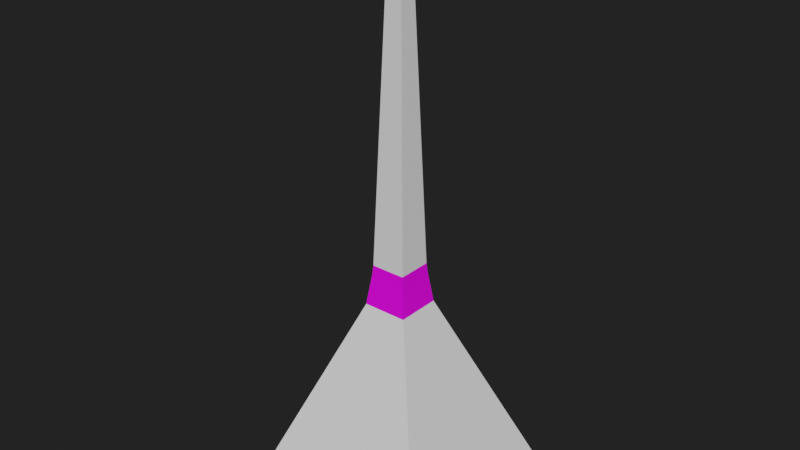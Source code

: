 # Source: EiffelTower_2.blend  (saved by Blender 2.90.8; exported with 4.5.12 LTS)
import bpy
from mathutils import Matrix  # noqa: F401  (used for matrix-valued properties, if any)

bpy.ops.wm.read_factory_settings(use_empty=True)
scene = bpy.context.scene
scene.name = 'Scene'

# ---- collections
col_collection = bpy.data.collections.new('Collection'); scene.collection.children.link(col_collection)

# ---- images (referenced by path relative to the original .blend; pixels are not part of the script)
import os
ASSET_DIR = os.environ.get("B2B_ASSET_DIR", "")  # directory of the original .blend (textures are referenced by path, not embedded)
HERE = os.path.dirname(os.path.abspath(__file__))  # packed textures are extracted next to this script under _unpacked/

def load_image(name, relpath, width, height, colorspace="sRGB"):
    """Load a texture the original file referenced (path relative to the .blend, or extracted next to this script)."""
    p = next((c for c in (os.path.join(HERE, relpath), os.path.join(ASSET_DIR, relpath)) if relpath and os.path.exists(c)), "")
    if p:
        img = bpy.data.images.load(p, check_existing=True)
        img.name = name
    else:  # same state as the original file: an image datablock whose file is absent (Cycles renders it pink)
        img = bpy.data.images.new(name, width, height)
        img.source = "FILE"
        img.filepath = "//" + (relpath or name)
    img.colorspace_settings.name = colorspace
    return img
img_eiffel_tower_png = load_image('Eiffel Tower.png', 'Eiffel Tower.png', 1024, 1024, 'sRGB')

# ---- materials (node trees are filled in below, after node groups)
mat_eiffel = bpy.data.materials.new('Eiffel')
mat_stage = bpy.data.materials.new('Stage')

# ---- material node trees
mat_eiffel.use_nodes = True; mat_eiffel.node_tree.nodes.clear()
_N = mat_eiffel.node_tree.nodes; _L = mat_eiffel.node_tree.links
n0 = _N.new('ShaderNodeBsdfPrincipled'); n0.name = 'Principled BSDF'; n0.location = (10, 300)
n0.distribution = 'GGX'
n0.subsurface_method = 'BURLEY'
n0.inputs[3].default_value = 1.45
n0.inputs[27].default_value = (0.0, 0.0, 0.0, 1.0)
n0.inputs[28].default_value = 1.0
n1 = _N.new('ShaderNodeOutputMaterial'); n1.name = 'Material Output'; n1.location = (300, 300)
n2 = _N.new('ShaderNodeTexImage'); n2.name = 'Image Texture'; n2.location = (-407, 203)
n2.image = img_eiffel_tower_png
_L.new(n0.outputs[0], n1.inputs[0])
_L.new(n2.outputs[0], n0.inputs[0])
_L.new(n2.outputs[1], n0.inputs[4])
n1.is_active_output = True
mat_stage.use_nodes = True; mat_stage.node_tree.nodes.clear()
_N = mat_stage.node_tree.nodes; _L = mat_stage.node_tree.links
n0 = _N.new('ShaderNodeBsdfPrincipled'); n0.name = 'Principled BSDF'; n0.location = (10, 300)
n0.distribution = 'GGX'
n0.subsurface_method = 'BURLEY'
n0.inputs[3].default_value = 1.45
n0.inputs[27].default_value = (0.0, 0.0, 0.0, 1.0)
n0.inputs[28].default_value = 1.0
n1 = _N.new('ShaderNodeOutputMaterial'); n1.name = 'Material Output'; n1.location = (300, 300)
_L.new(n0.outputs[0], n1.inputs[0])
n1.is_active_output = True

# ---- world
world_world = bpy.data.worlds.new('World'); scene.world = world_world
world_world.use_nodes = True; world_world.node_tree.nodes.clear()
_N = world_world.node_tree.nodes; _L = world_world.node_tree.links
n0 = _N.new('ShaderNodeOutputWorld'); n0.name = 'World Output'; n0.location = (300, 300)
n1 = _N.new('ShaderNodeBackground'); n1.name = 'Background'; n1.location = (10, 300)
n1.inputs[0].default_value = (0.01599, 0.01599, 0.01599, 1.0)
_L.new(n1.outputs[0], n0.inputs[0])
n0.is_active_output = True
world_world.color = (0.05088, 0.05088, 0.05088)
world_world.use_sun_shadow = False
world_world.sun_shadow_jitter_overblur = 0.0

# ---- meshes
me_plane_002 = bpy.data.meshes.new('Plane.002')
me_plane_002.from_pydata([(53.24, 49.42, 10.03), (-54.39, 49.42, 10.03), (62.45, 60.1, -1.327), (-62.45, 60.1, -1.327), (53.24, 47.34, 8.982), (-54.39, 47.34, 8.982), (-62.45, -62.45, 0.0), (-54.39, -48.38, 10.03), (62.45, -60.1, -1.327), (-62.45, -60.1, -1.327), (53.24, -46.3, 8.982), (-54.39, -46.3, 8.982), (-62.45, 62.45, 0.0), (-49.47, -53.3, 10.03), (-49.47, 54.34, 10.03), (-60.1, -62.45, -1.327), (-60.1, 62.45, -1.327), (-47.4, -53.3, 8.982), (-47.4, 54.34, 8.982), (62.45, -62.45, 0.0), (62.45, 62.45, 0.0), (48.32, -53.3, 10.03), (48.32, 54.34, 10.03), (60.1, -62.45, -1.327), (60.1, 62.45, -1.327), (46.25, -53.3, 8.982), (46.25, 54.34, 8.982), (-0.2259, 0.0293, 357.5), (-0.0293, 0.0293, 357.5), (0.2259, 0.0293, 357.5), (0.0293, 0.0293, 357.5), (-0.2259, 0.2259, 357.5), (-0.0293, 0.2259, 357.5), (0.2259, 0.2259, 357.5), (0.02931, 0.2259, 357.5), (-0.3535, 0.3535, 325.1), (-2.05, 0.3535, 325.1), (0.3535, 0.3535, 325.1), (2.05, 0.3535, 325.1), (-0.2259, -0.0293, 357.5), (-0.0293, -0.0293, 357.5), (0.2259, -0.0293, 357.5), (0.0293, -0.0293, 357.5), (-0.3535, -0.3535, 325.1), (-2.05, -0.3535, 325.1), (0.3535, -0.3535, 325.1), (2.05, -0.3535, 325.1), (-0.2259, -0.2259, 357.5), (-0.0293, -0.2259, 357.5), (0.2259, -0.2259, 357.5), (0.02931, -0.2259, 357.5), (-0.3535, 2.05, 325.1), (-2.037, 2.037, 323.9), (0.3535, 2.05, 325.1), (2.037, 2.037, 323.9), (-2.169, 2.037, 323.9), (2.169, 2.037, 323.9), (-0.3535, -2.05, 325.1), (-2.037, -2.037, 323.9), (0.3535, -2.05, 325.1), (2.037, -2.037, 323.9), (-2.169, -2.037, 323.9), (2.169, -2.037, 323.9), (-5.771, 5.771, 320.3), (5.771, 5.771, 320.3), (2.384, 5.771, 320.3), (-2.384, 5.771, 320.3), (-5.771, -5.771, 320.3), (5.771, -5.771, 320.3), (2.384, -5.771, 320.3), (-2.384, -5.771, 320.3), (-2.037, 2.169, 323.9), (2.037, 2.169, 323.9), (-2.037, -2.169, 323.9), (2.037, -2.169, 323.9), (3.789, 5.71, 319.3), (-5.771, -2.384, 320.3), (5.771, -2.384, 320.3), (3.789, -3.789, 319.3), (-3.789, -3.789, 319.3), (-5.71, -3.789, 319.3), (5.71, -3.789, 319.3), (-3.789, 5.71, 319.3), (-5.656, 5.656, 318.4), (5.656, 5.656, 318.4), (3.431, 5.656, 318.4), (3.472, 5.674, 318.7), (-3.431, 5.656, 318.4), (-3.472, 5.674, 318.7), (-5.771, 2.384, 320.3), (5.771, 2.384, 320.3), (3.789, 3.789, 319.3), (-3.789, 3.789, 319.3), (-5.71, 3.789, 319.3), (5.71, 3.789, 319.3), (-3.789, -5.71, 319.3), (-5.656, -5.656, 318.4), (5.656, -5.656, 318.4), (3.431, -5.656, 318.4), (3.472, -5.674, 318.7), (-3.431, -5.656, 318.4), (-3.472, -5.674, 318.7), (-3.167, 3.167, 310.9), (5.433, 3.167, 310.9), (3.167, 3.167, 310.9), (-5.433, 3.167, 310.9), (-0.5412, 0.5412, 310.3), (0.5412, 0.5412, 310.3), (5.3, 0.5412, 310.3), (5.033, 0.6042, 309.0), (-5.3, 0.5412, 310.3), (-5.033, 0.6042, 309.0), (2.652, 0.6224, 308.6), (-2.652, 0.6224, 308.6), (-0.5412, -0.5412, 310.3), (0.5412, -0.5412, 310.3), (5.3, -0.5412, 310.3), (5.033, -0.6041, 309.0), (-5.3, -0.5412, 310.3), (-5.033, -0.6041, 309.0), (2.652, -0.6224, 308.6), (-2.652, -0.6224, 308.6), (-2.372, 2.372, 272.4), (2.372, 2.372, 272.4), (5.069, 2.366, 272.5), (-5.069, 2.366, 272.5), (5.073, 2.372, 272.4), (-5.073, 2.372, 272.4), (-3.167, -5.433, 310.9), (-0.6041, -5.033, 309.0), (-0.5412, -5.3, 310.3), (0.6042, -5.033, 309.0), (0.5412, -5.3, 310.3), (5.033, -5.033, 309.0), (3.167, -5.433, 310.9), (-5.033, -5.033, 309.0), (-5.674, 3.472, 318.7), (-5.656, 3.431, 318.4), (5.674, 3.472, 318.7), (5.656, 3.431, 318.4), (3.472, 3.472, 318.7), (-3.473, 3.472, 318.7), (-5.674, -3.472, 318.7), (-5.656, -3.431, 318.4), (5.674, -3.472, 318.7), (5.656, -3.431, 318.4), (3.472, -3.472, 318.7), (-3.473, -3.472, 318.7), (-3.167, -3.167, 310.9), (5.433, -3.167, 310.9), (3.167, -3.167, 310.9), (-5.433, -3.167, 310.9), (-3.167, 5.433, 310.9), (-0.6041, 5.033, 309.0), (-0.5412, 5.3, 310.3), (0.6042, 5.033, 309.0), (0.5412, 5.3, 310.3), (5.033, 5.033, 309.0), (3.167, 5.433, 310.9), (-5.033, 5.033, 309.0), (-2.372, -2.372, 272.4), (2.372, -2.372, 272.4), (5.069, -2.366, 272.5), (-5.069, -2.366, 272.5), (5.073, -2.372, 272.4), (-5.073, -2.372, 272.4), (3.789, -5.71, 319.3), (-0.6224, 2.652, 308.6), (0.6224, 2.652, 308.6), (2.652, 2.652, 308.6), (-2.652, 2.652, 308.6), (-2.366, -5.069, 272.5), (2.366, -5.069, 272.5), (5.069, -5.069, 272.5), (-5.069, -5.069, 272.5), (-0.6224, -2.652, 308.6), (0.6224, -2.652, 308.6), (2.652, -2.652, 308.6), (-2.652, -2.652, 308.6), (-2.366, 5.069, 272.5), (2.366, 5.069, 272.5), (5.069, 5.069, 272.5), (-5.069, 5.069, 272.5), (-2.372, 5.073, 272.4), (2.372, 5.073, 272.4), (6.409, 6.409, 230.2), (-6.409, 6.409, 230.2), (-3.708, 6.409, 230.2), (3.708, 6.409, 230.2), (6.409, 3.708, 230.2), (-6.409, 3.708, 230.2), (-3.711, 3.711, 230.1), (-6.414, 3.711, 230.1), (3.711, 3.711, 230.1), (6.414, 3.711, 230.1), (-2.372, -5.073, 272.4), (2.372, -5.073, 272.4), (6.409, -6.409, 230.2), (-6.409, -6.409, 230.2), (-3.708, -6.409, 230.2), (3.708, -6.409, 230.2), (-3.711, 6.414, 230.1), (3.711, 6.414, 230.1), (6.409, -3.708, 230.2), (-6.409, -3.708, 230.2), (-3.711, -3.711, 230.1), (-6.414, -3.711, 230.1), (3.711, -3.711, 230.1), (6.414, -3.711, 230.1), (-8.266, 8.266, 187.9), (8.266, 8.266, 187.9), (-5.564, 8.266, 187.9), (5.564, 8.266, 187.9), (-3.711, -6.414, 230.1), (3.711, -6.414, 230.1), (-8.266, -8.266, 187.9), (8.266, -8.266, 187.9), (-5.564, -8.266, 187.9), (5.564, -8.266, 187.9), (-8.266, 5.564, 187.9), (8.266, 5.564, 187.9), (-5.572, 5.572, 187.7), (5.572, 5.572, 187.7), (8.281, 5.572, 187.7), (-8.281, 5.572, 187.7), (-5.572, -8.281, 187.7), (5.572, -8.281, 187.7), (-8.266, -5.564, 187.9), (8.266, -5.564, 187.9), (-5.572, -5.572, 187.7), (5.572, -5.572, 187.7), (8.281, -5.572, 187.7), (-8.281, -5.572, 187.7), (11.93, -11.93, 145.6), (-11.93, -11.93, 145.6), (-9.218, -11.93, 145.6), (9.217, -11.93, 145.6), (11.93, 11.93, 145.6), (-11.93, 11.93, 145.6), (-9.218, 11.93, 145.6), (9.217, 11.93, 145.6), (-5.572, 8.281, 187.7), (5.572, 8.281, 187.7), (11.93, 9.217, 145.6), (-11.93, 9.217, 145.6), (-9.243, 9.243, 145.3), (-11.97, 9.243, 145.3), (9.243, 9.243, 145.3), (11.97, 9.243, 145.3), (-9.243, 11.97, 145.3), (9.243, 11.97, 145.3), (-16.32, 16.32, 113.5), (-13.6, 16.32, 113.5), (16.32, 16.32, 113.5), (13.6, 16.32, 113.5), (11.93, -9.217, 145.6), (-11.93, -9.217, 145.6), (-9.243, -9.243, 145.3), (-11.97, -9.243, 145.3), (9.243, -9.243, 145.3), (11.97, -9.243, 145.3), (-16.32, -13.6, 113.5), (-13.68, -13.68, 112.9), (16.32, -13.6, 113.5), (13.68, -13.68, 112.9), (-16.46, -13.68, 112.9), (16.46, -13.68, 112.9), (-16.32, -16.32, 113.5), (-13.6, -16.32, 113.5), (16.32, -16.32, 113.5), (13.6, -16.32, 113.5), (-9.243, -11.97, 145.3), (9.243, -11.97, 145.3), (-16.32, 13.6, 113.5), (-13.68, 13.68, 112.9), (16.32, 13.6, 113.5), (13.68, 13.68, 112.9), (-16.46, 13.68, 112.9), (16.46, 13.68, 112.9), (-24.87, -24.87, 81.31), (24.87, -24.87, 81.31), (-22.09, -24.87, 81.31), (22.09, -24.87, 81.31), (-13.68, -16.46, 112.9), (13.68, -16.46, 112.9), (-24.87, -22.09, 81.31), (24.87, -22.09, 81.31), (-22.33, -22.33, 80.41), (25.28, -22.33, 80.41), (22.33, -22.33, 80.41), (-25.28, -22.33, 80.41), (-24.87, 24.87, 81.31), (24.87, 24.87, 81.31), (-22.09, 24.87, 81.31), (22.09, 24.87, 81.31), (-13.68, 16.46, 112.9), (13.68, 16.46, 112.9), (-22.33, -25.28, 80.41), (22.33, -25.28, 80.41), (56.74, -56.74, 10.12), (-56.74, -56.74, 10.12), (53.78, -56.74, 10.12), (-53.78, -56.74, 10.12), (-24.87, 22.09, 81.31), (24.87, 22.09, 81.31), (-22.33, 22.33, 80.41), (25.28, 22.33, 80.41), (22.33, 22.33, 80.41), (-25.28, 22.33, 80.41), (56.74, 56.74, 10.12), (-56.74, 56.74, 10.12), (53.78, 56.74, 10.12), (-53.78, 56.74, 10.12), (-22.33, 25.28, 80.41), (22.33, 25.28, 80.41), (56.74, 53.78, 10.12), (-56.74, 53.78, 10.12), (54.33, 54.33, 8.903), (-54.33, 54.33, 8.903), (-57.43, 54.33, 8.903), (57.43, 54.33, 8.903), (-62.45, 59.71, 9.537e-07), (-62.45, 59.35, 0.0), (56.74, -53.78, 10.12), (-56.74, -53.78, 10.12), (54.33, -54.33, 8.903), (-54.33, -54.33, 8.903), (-57.43, -54.33, 8.903), (57.43, -54.33, 8.903), (62.45, 59.35, 0.0), (54.33, 57.43, 8.903), (-56.99, 56.99, 9.677), (56.99, 56.99, 9.677), (-59.71, 62.45, 0.0), (-59.35, 62.45, 0.0), (-54.33, 57.43, 8.903), (59.71, 62.45, 0.0), (59.35, 62.45, 0.0), (62.45, -59.71, 9.537e-07), (-62.45, -59.35, 0.0), (54.33, -57.43, 8.903), (-56.99, -56.99, 9.677), (-54.33, -57.43, 8.903), (-59.71, -62.45, 0.0), (-59.35, -62.45, 0.0), (59.35, -62.45, 0.0), (59.71, -62.45, 9.537e-07), (-60.14, 60.14, -1.302), (60.1, 60.1, -1.327), (-60.1, 60.1, -1.327), (60.1, -60.1, -1.327), (-60.1, -60.1, -1.327), (-60.14, -60.14, -1.302), (-62.45, -59.71, 9.537e-07), (62.45, -59.35, 0.0), (-22.1, -22.1, 81.95), (-22.1, -22.1, 83.6), (-22.1, 22.1, 81.95), (-22.1, 22.1, 83.6), (22.1, -22.1, 81.95), (22.1, -22.1, 83.6), (22.1, 22.1, 81.95), (22.1, 22.1, 83.6)], [(28, 29), (29, 38), (35, 28), (41, 40), (40, 33), (46, 41), (48, 28), (49, 28), (58, 47), (52, 31), (50, 59), (70, 74), (38, 72), (46, 74), (58, 91), (322, 321), (310, 331), (309, 332), (333, 334), (300, 341), (302, 342), (343, 344), (345, 346), (349, 347), (351, 352), (28, 40), (40, 42), (28, 30), (46, 45), (38, 37), (39, 47), (41, 49), (30, 42), (20, 329), (20, 348)], [(0, 309, 311, 330, 337, 336, 20), (4, 329, 320), (20, 2, 329, 4, 0), (12, 3, 349, 348, 2, 20, 336, 337), (1, 5, 322, 3, 12), (10, 354, 328), (7, 11, 339, 9, 6), (13, 6, 339, 327, 324, 300), (17, 342, 344), (6, 13, 17, 344, 15), (12, 353, 6, 15, 351, 349, 16), (14, 12, 16, 334, 18), (21, 19, 338, 354, 328, 323, 299), (25, 340, 345), (19, 21, 25, 345, 23), (20, 354, 350, 348, 24), (22, 20, 24, 337, 26), (42, 34, 32, 31), (198, 215, 227, 206, 204), (204, 206, 227, 219, 192, 190), (190, 192, 219, 209, 186), (84, 64, 65, 75, 86, 85), (85, 86, 75, 65, 66, 82, 88, 87), (87, 88, 82, 66, 63, 83), (173, 197, 203, 164, 162), (162, 164, 203, 189, 126, 124), (124, 126, 189, 185, 181), (144, 145, 149, 150, 146), (146, 150, 148, 147), (147, 148, 151, 143, 142), (177, 133, 131, 176), (176, 131, 129, 175), (175, 129, 135, 178), (248, 275, 278, 276, 247), (247, 276, 274, 245), (245, 274, 277, 273, 246), (233, 269, 263, 260, 255), (255, 260, 263, 275, 248, 243), (243, 248, 275, 253, 237), (138, 139, 103, 104, 140), (140, 104, 102, 141), (141, 102, 105, 137, 136), (326, 287, 305, 318), (318, 305, 313, 312, 335), (231, 255, 260, 259, 230), (230, 259, 257, 229), (229, 257, 258, 256, 232), (278, 304, 306, 307, 276), (276, 307, 305, 274), (274, 305, 308, 303, 277), (269, 280, 286, 266, 263), (263, 266, 286, 304, 278, 275), (275, 278, 304, 292, 253), (108, 109, 112, 124, 126, 123, 107), (107, 123, 122, 106), (106, 122, 127, 125, 113, 111, 110), (169, 157, 155, 168), (168, 155, 153, 167), (167, 153, 159, 170), (177, 173, 162, 120), (120, 162, 124, 112), (112, 124, 181, 169), (30, 50, 48, 47), (97, 133, 117, 116, 149, 145), (145, 149, 116, 117, 109, 108, 103, 139), (139, 103, 108, 109, 157, 84), (269, 233, 236, 272, 270), (270, 272, 236, 235, 271, 268), (268, 271, 235, 234, 267), (257, 229, 221, 245), (245, 221, 241, 239, 249), (68, 97, 145, 144, 81, 77), (77, 81, 144, 145, 139, 138, 94, 90), (90, 94, 138, 139, 84, 64), (197, 173, 172, 196, 200), (200, 196, 172, 171, 195, 199), (199, 195, 171, 174, 198), (164, 203, 208, 207, 161), (161, 207, 205, 160), (160, 205, 206, 204, 165), (62, 90, 94, 91, 92, 60), (60, 92, 93, 89, 61, 58), (194, 220, 223, 222, 193), (193, 222, 221, 191), (191, 221, 224, 219, 192), (264, 259, 247, 276), (276, 247, 250, 254, 296), (344, 351, 15), (351, 326, 318, 349), (349, 334, 16), (334, 335, 18), (335, 334, 349, 318), (289, 264, 276, 307), (307, 276, 296, 294, 314), (160, 114, 106, 122), (122, 106, 154, 153, 167, 179, 183), (207, 161, 123, 193), (193, 123, 184, 188, 202), (68, 45, 43, 44, 73, 69), (37, 30, 27, 36, 35), (237, 210, 212, 242, 240), (240, 242, 212, 211, 241, 239), (239, 241, 211, 209, 238), (325, 289, 307, 317), (317, 307, 314, 311, 330), (49, 60, 58, 61, 57, 48, 50), (292, 253, 254, 296, 294), (294, 296, 254, 252, 295, 293), (293, 295, 252, 251, 291), (45, 42, 39, 44, 43), (279, 300, 324, 290, 285), (285, 290, 324, 316, 308, 303), (303, 308, 316, 310, 291), (97, 68, 69, 166, 99, 98), (98, 99, 166, 69, 70, 95, 101, 100), (100, 101, 95, 70, 67, 96), (185, 181, 180, 184, 188), (188, 184, 180, 179, 183, 187), (187, 183, 179, 182, 186), (40, 43, 35, 51, 32), (208, 228, 231, 230, 207), (207, 230, 229, 205), (205, 229, 232, 227, 206), (345, 350, 23), (350, 325, 317, 348), (348, 337, 24), (337, 330, 26), (330, 337, 348, 317), (223, 243, 248, 247, 222), (222, 247, 245, 221), (221, 245, 246, 244, 224), (147, 79, 92, 141), (141, 92, 82, 88), (42, 45, 37, 53, 34), (114, 148, 102, 106), (106, 102, 152, 154), (350, 354, 338, 19, 23), (280, 299, 323, 288, 286), (286, 288, 323, 315, 306, 304), (304, 306, 315, 309, 292), (67, 96, 143, 142, 80, 76), (76, 80, 142, 143, 137, 136, 93, 89), (89, 93, 136, 137, 83, 63), (280, 269, 270, 284, 282), (282, 284, 270, 268, 283, 281), (281, 283, 268, 267, 279), (149, 116, 115, 150), (150, 115, 114, 148), (148, 114, 118, 151), (234, 267, 261, 258, 256), (256, 258, 261, 273, 246, 244), (244, 246, 273, 251, 238), (116, 117, 120, 162, 164, 161, 115), (115, 161, 160, 114), (114, 160, 165, 163, 121, 119, 118), (126, 189, 194, 193, 123), (123, 193, 191, 122), (122, 191, 192, 190, 127), (197, 216, 228, 208, 203), (203, 208, 228, 220, 194, 189), (189, 194, 220, 210, 185), (229, 205, 191, 221), (221, 191, 201, 211, 241), (94, 138, 140, 91), (91, 140, 141, 92), (92, 141, 136, 93), (78, 52, 71, 65, 75, 91), (133, 177, 120, 117), (117, 120, 112, 109), (109, 112, 169, 157), (57, 61, 89, 63, 35, 51, 55, 76, 67, 43), (233, 216, 218, 226, 236), (236, 226, 218, 217, 225, 235), (235, 225, 217, 215, 234), (56, 77, 81, 78, 79, 54), (54, 79, 80, 76, 55, 52), (262, 257, 245, 274), (274, 245, 249, 252, 295), (267, 279, 285, 265, 261), (261, 265, 285, 303, 277, 273), (273, 277, 303, 291, 251), (178, 174, 163, 121), (121, 163, 125, 113), (113, 125, 182, 170), (81, 144, 146, 78), (78, 146, 147, 79), (79, 147, 142, 80), (253, 237, 240, 250, 254), (254, 250, 240, 239, 249, 252), (252, 249, 239, 238, 251), (309, 292, 294, 314, 311), (311, 314, 294, 293, 313, 312), (312, 313, 293, 291, 310), (148, 147, 141, 102), (102, 141, 88, 87, 152), (320, 329, 348, 317), (317, 348, 349, 318), (318, 349, 322, 319), (319, 322, 5), (322, 349, 3), (348, 329, 2), (103, 108, 107, 104), (104, 107, 106, 102), (102, 106, 110, 105), (96, 135, 119, 118, 151, 143), (143, 151, 118, 119, 111, 110, 105, 137), (137, 105, 110, 111, 159, 83), (33, 54, 52, 55, 51, 32, 34), (135, 178, 121, 119), (119, 121, 113, 111), (111, 113, 170, 159), (216, 233, 255, 231, 228), (228, 231, 255, 243, 223, 220), (220, 223, 243, 237, 210), (210, 185, 188, 202, 212), (212, 202, 188, 187, 201, 211), (211, 201, 187, 186, 209), (79, 54, 72, 66, 82, 92), (259, 230, 222, 247), (247, 222, 242, 240, 250), (260, 263, 266, 264, 259), (259, 264, 262, 257), (257, 262, 265, 261, 258), (324, 327, 339, 6, 353, 12, 14, 310, 316), (328, 354, 350, 325), (325, 350, 351, 326), (326, 351, 339, 327), (327, 339, 11), (339, 351, 9), (350, 354, 8), (59, 62, 90, 64, 37, 53, 56, 77, 68, 45), (64, 37, 35, 36, 71, 65), (215, 234, 256, 232, 227), (227, 232, 256, 244, 224, 219), (219, 224, 244, 238, 209), (205, 160, 122, 191), (191, 122, 183, 187, 201), (173, 177, 176, 172), (172, 176, 175, 171), (171, 175, 178, 174), (157, 84, 85, 158, 156, 155), (155, 156, 158, 85, 87, 152, 154, 153), (153, 154, 152, 87, 83, 159), (306, 315, 320, 317, 307), (307, 317, 318, 305), (305, 318, 319, 316, 308), (230, 207, 193, 222), (222, 193, 202, 212, 242), (299, 280, 282, 298, 301), (301, 298, 282, 281, 297, 302), (302, 297, 281, 279, 300), (181, 169, 168, 180), (180, 168, 167, 179), (179, 167, 170, 182), (266, 286, 288, 289, 264), (264, 289, 287, 262), (262, 287, 290, 285, 265), (161, 115, 107, 123), (123, 107, 156, 155, 168, 180, 184), (150, 146, 140, 104), (104, 140, 86, 85, 158), (133, 97, 98, 134, 132, 131), (131, 132, 134, 98, 100, 128, 130, 129), (129, 130, 128, 100, 96, 135), (115, 150, 104, 107), (107, 104, 158, 156), (287, 262, 274, 305), (305, 274, 295, 293, 313), (288, 323, 328, 325, 289), (289, 325, 326, 287), (287, 326, 327, 324, 290), (146, 78, 91, 140), (140, 91, 75, 86), (216, 197, 200, 214, 218), (218, 214, 200, 199, 213, 217), (217, 213, 199, 198, 215), (174, 198, 204, 165, 163), (163, 165, 204, 190, 127, 125), (125, 127, 190, 186, 182), (323, 328, 354, 20, 22, 309, 315), (345, 340, 301, 302, 300, 7, 6), (337, 330, 311, 312, 310, 1, 12), (355, 356, 358, 357), (357, 358, 362, 361), (361, 362, 360, 359), (359, 360, 356, 355), (357, 361, 359, 355), (362, 358, 356, 360)])
me_plane_002.polygons.foreach_set('material_index', [0, 0, 0, 0, 0, 0, 0, 0, 0, 0, 0, 0, 0, 0, 0, 0, 0, 0, 0, 0, 0, 0, 0, 0, 0, 0, 0, 0, 0, 0, 0, 0, 0, 0, 0, 0, 0, 0, 0, 0, 0, 0, 0, 0, 0, 0, 0, 0, 0, 0, 0, 0, 0, 0, 0, 0, 0, 0, 0, 0, 0, 0, 0, 0, 0, 0, 0, 0, 0, 0, 0, 0, 0, 0, 0, 0, 0, 0, 0, 0, 0, 0, 0, 0, 0, 0, 0, 0, 0, 0, 0, 0, 0, 0, 0, 0, 0, 0, 0, 0, 0, 0, 0, 0, 0, 0, 0, 0, 0, 0, 0, 0, 0, 0, 0, 0, 0, 0, 0, 0, 0, 0, 0, 0, 0, 0, 0, 0, 0, 0, 0, 0, 0, 0, 0, 0, 0, 0, 0, 0, 0, 0, 0, 0, 0, 0, 0, 0, 0, 0, 0, 0, 0, 0, 0, 0, 0, 0, 0, 0, 0, 0, 0, 0, 0, 0, 0, 0, 0, 0, 0, 0, 0, 0, 0, 0, 0, 0, 0, 0, 0, 0, 0, 0, 0, 0, 0, 0, 0, 0, 0, 0, 0, 0, 0, 0, 0, 0, 0, 0, 0, 0, 0, 0, 0, 0, 0, 0, 0, 0, 0, 0, 0, 0, 0, 0, 0, 0, 0, 0, 0, 0, 0, 0, 0, 0, 0, 0, 0, 0, 0, 0, 0, 0, 0, 0, 0, 0, 0, 0, 0, 0, 0, 0, 0, 0, 0, 0, 0, 0, 0, 0, 0, 0, 0, 0, 0, 0, 0, 0, 0, 0, 0, 0, 0, 0, 0, 0, 0, 0, 0, 0, 0, 0, 0, 0, 0, 0, 0, 0, 0, 0, 1, 1, 1, 1, 1, 1])
_uv = me_plane_002.uv_layers.new(name='UVMap')
_uv.uv.foreach_set('vector', [3.037e-08, 0.02831, 0.04572, 0.02831, 0.06938, 0.02831, 0.06502, 0.0249, 0.02482, 2.325e-07, 0.02194, 2.332e-07, 0.0, 2.384e-07, 3.037e-08, 0.02831, 3.939e-09, 0.003672, 0.04023, 0.02831, 0.0, 2.384e-07, 0.0, 2.384e-07, 3.939e-09, 0.003672, 3.037e-08, 0.02831, 3.037e-08, 0.02831, 1.0, 0.0, 1.0, 0.0, 0.9812, 4.489e-09, 0.01883, 2.339e-07, 0.0, 2.384e-07, 0.0, 2.384e-07, 0.02194, 2.332e-07, 0.02482, 2.325e-07, 1.0, 0.02831, 1.0, 0.02831, 1.0, 0.003671, 1.0, 0.0, 1.0, 0.0, 3.037e-08, 0.02831, 3.939e-09, 0.003672, 0.04023, 0.02831, 1.0, 0.02831, 1.0, 0.02831, 1.0, 0.003671, 1.0, 0.0, 1.0, 0.0, 3.037e-08, 0.02831, 0.0, 2.384e-07, 0.02482, 2.325e-07, 0.06502, 0.0249, 0.06938, 0.02831, 0.04572, 0.02831, 3.037e-08, 0.02831, 0.04023, 0.02831, 3.939e-09, 0.003672, 0.0, 2.384e-07, 3.037e-08, 0.02831, 3.037e-08, 0.02831, 3.939e-09, 0.003672, 0.0, 2.384e-07, 1.0, 0.0, 0.02194, 2.332e-07, 0.0, 2.384e-07, 0.0, 2.384e-07, 0.01883, 2.339e-07, 0.9812, 4.488e-09, 1.0, 0.0, 1.0, 0.02831, 1.0, 0.0, 1.0, 0.0, 1.0, 0.003671, 1.0, 0.02831, 3.037e-08, 0.02831, 0.0, 2.384e-07, 0.02194, 2.332e-07, 0.02482, 2.325e-07, 0.06502, 0.0249, 0.06938, 0.02831, 0.04572, 0.02831, 3.037e-08, 0.02831, 0.04023, 0.02831, 3.939e-09, 0.003672, 0.0, 2.384e-07, 3.037e-08, 0.02831, 3.037e-08, 0.02831, 3.939e-09, 0.003672, 0.0, 2.384e-07, 1.0, 0.0, 0.02482, 2.325e-07, 0.01883, 2.339e-07, 0.9812, 4.488e-09, 1.0, 0.0, 1.0, 0.02831, 1.0, 0.0, 1.0, 0.0, 1.0, 0.003671, 1.0, 0.02831, 0.4975, 1.0, 0.4975, 1.0, 0.5025, 1.0, 0.5191, 1.0, 0.4487, 0.6439, 0.4338, 0.5257, 0.4555, 0.5257, 0.4703, 0.6437, 0.4703, 0.6439, 0.4703, 0.6439, 0.4703, 0.6437, 0.4555, 0.5257, 0.5445, 0.5257, 0.5297, 0.6437, 0.5297, 0.6439, 0.5297, 0.6439, 0.5297, 0.6437, 0.5445, 0.5257, 0.5662, 0.5257, 0.5513, 0.6439, 0.4445, 0.8896, 0.4434, 0.8995, 0.4766, 0.8995, 0.4628, 0.8943, 0.4659, 0.8912, 0.4663, 0.8896, 0.4663, 0.8896, 0.4659, 0.8912, 0.4628, 0.8943, 0.4766, 0.8995, 0.5234, 0.8995, 0.5372, 0.8943, 0.5341, 0.8912, 0.5337, 0.8896, 0.5337, 0.8896, 0.5341, 0.8912, 0.5372, 0.8943, 0.5234, 0.8995, 0.5566, 0.8995, 0.5555, 0.8896, 0.4594, 0.7622, 0.4487, 0.6439, 0.4703, 0.6439, 0.481, 0.7618, 0.4811, 0.7622, 0.4811, 0.7622, 0.481, 0.7618, 0.4703, 0.6439, 0.5297, 0.6439, 0.519, 0.7618, 0.5189, 0.7622, 0.5189, 0.7622, 0.519, 0.7618, 0.5297, 0.6439, 0.5513, 0.6439, 0.5406, 0.7622, 0.4443, 0.8896, 0.4445, 0.8894, 0.4565, 0.885, 0.4746, 0.885, 0.4659, 0.8896, 0.4659, 0.8896, 0.4746, 0.885, 0.5254, 0.885, 0.5341, 0.8896, 0.5341, 0.8896, 0.5254, 0.885, 0.5435, 0.885, 0.5555, 0.8894, 0.5557, 0.8896, 0.4788, 0.8805, 0.4597, 0.885, 0.4952, 0.885, 0.495, 0.8805, 0.495, 0.8805, 0.4952, 0.885, 0.5048, 0.885, 0.505, 0.8805, 0.505, 0.8805, 0.5048, 0.885, 0.5403, 0.885, 0.5212, 0.8805, 0.4042, 0.4074, 0.3693, 0.3189, 0.3682, 0.3174, 0.3905, 0.3174, 0.426, 0.4074, 0.426, 0.4074, 0.3905, 0.3174, 0.6095, 0.3174, 0.574, 0.4074, 0.574, 0.4074, 0.6095, 0.3174, 0.6318, 0.3174, 0.6307, 0.3189, 0.5958, 0.4074, 0.4045, 0.4074, 0.3693, 0.3174, 0.3911, 0.3174, 0.426, 0.4066, 0.4262, 0.4074, 0.4262, 0.4074, 0.426, 0.4066, 0.3911, 0.3174, 0.6089, 0.3174, 0.574, 0.4066, 0.5738, 0.4074, 0.5738, 0.4074, 0.574, 0.4066, 0.6089, 0.3174, 0.6307, 0.3174, 0.5955, 0.4074, 0.4443, 0.8896, 0.4445, 0.8894, 0.4565, 0.885, 0.4746, 0.885, 0.4659, 0.8896, 0.4659, 0.8896, 0.4746, 0.885, 0.5254, 0.885, 0.5341, 0.8896, 0.5341, 0.8896, 0.5254, 0.885, 0.5435, 0.885, 0.5555, 0.8894, 0.5557, 0.8896, 0.06502, 0.02831, 0.3212, 0.2275, 0.6788, 0.2275, 0.935, 0.02831, 0.935, 0.02831, 0.6788, 0.2275, 0.7024, 0.2275, 0.9543, 0.03169, 0.9598, 0.02831, 0.4337, 0.5257, 0.4045, 0.4082, 0.4042, 0.4074, 0.426, 0.4074, 0.4554, 0.5257, 0.4554, 0.5257, 0.426, 0.4074, 0.574, 0.4074, 0.5446, 0.5257, 0.5446, 0.5257, 0.574, 0.4074, 0.5958, 0.4074, 0.5955, 0.4082, 0.5663, 0.5257, 0.3682, 0.3174, 0.3008, 0.2299, 0.2976, 0.2275, 0.3212, 0.2275, 0.3905, 0.3174, 0.3905, 0.3174, 0.3212, 0.2275, 0.6788, 0.2275, 0.6095, 0.3174, 0.6095, 0.3174, 0.6788, 0.2275, 0.7024, 0.2275, 0.6992, 0.2299, 0.6318, 0.3174, 0.3693, 0.3174, 0.3008, 0.2275, 0.3231, 0.2275, 0.3905, 0.3159, 0.3911, 0.3174, 0.3911, 0.3174, 0.3905, 0.3159, 0.3231, 0.2275, 0.6769, 0.2275, 0.6095, 0.3159, 0.6089, 0.3174, 0.6089, 0.3174, 0.6095, 0.3159, 0.6769, 0.2275, 0.6992, 0.2275, 0.6307, 0.3174, 0.4576, 0.8805, 0.4597, 0.8764, 0.4788, 0.8752, 0.4594, 0.7626, 0.4594, 0.7622, 0.481, 0.7622, 0.4957, 0.8805, 0.4957, 0.8805, 0.481, 0.7622, 0.519, 0.7622, 0.5043, 0.8805, 0.5043, 0.8805, 0.519, 0.7622, 0.5406, 0.7622, 0.5406, 0.7626, 0.5212, 0.8752, 0.5403, 0.8764, 0.5424, 0.8805, 0.4788, 0.8805, 0.4597, 0.885, 0.4952, 0.885, 0.495, 0.8805, 0.495, 0.8805, 0.4952, 0.885, 0.5048, 0.885, 0.505, 0.8805, 0.505, 0.8805, 0.5048, 0.885, 0.5403, 0.885, 0.5212, 0.8805, 0.4788, 0.8805, 0.4594, 0.7622, 0.4811, 0.7622, 0.495, 0.8805, 0.495, 0.8805, 0.4811, 0.7622, 0.5189, 0.7622, 0.505, 0.8805, 0.505, 0.8805, 0.5189, 0.7622, 0.5406, 0.7622, 0.5212, 0.8805, 0.4975, 1.0, 0.4975, 1.0, 0.5025, 1.0, 0.5191, 1.0, 0.4445, 0.8896, 0.4597, 0.885, 0.4952, 0.885, 0.4957, 0.8857, 0.4746, 0.886, 0.4663, 0.8896, 0.4663, 0.8896, 0.4746, 0.886, 0.4957, 0.8857, 0.4952, 0.885, 0.5048, 0.885, 0.5043, 0.8857, 0.5254, 0.886, 0.5337, 0.8896, 0.5337, 0.8896, 0.5254, 0.886, 0.5043, 0.8857, 0.5048, 0.885, 0.5403, 0.885, 0.5555, 0.8896, 0.3693, 0.3174, 0.4045, 0.4074, 0.4262, 0.4074, 0.426, 0.4066, 0.3911, 0.3174, 0.3911, 0.3174, 0.426, 0.4066, 0.4262, 0.4074, 0.5738, 0.4074, 0.574, 0.4066, 0.6089, 0.3174, 0.6089, 0.3174, 0.574, 0.4066, 0.5738, 0.4074, 0.5955, 0.4074, 0.6307, 0.3174, 0.426, 0.4074, 0.4554, 0.5257, 0.5446, 0.5257, 0.574, 0.4074, 0.574, 0.4074, 0.5446, 0.5257, 0.5663, 0.5257, 0.5955, 0.4082, 0.5958, 0.4074, 0.4434, 0.8995, 0.4445, 0.8896, 0.4663, 0.8896, 0.4659, 0.8912, 0.4628, 0.8943, 0.4766, 0.8995, 0.4766, 0.8995, 0.4628, 0.8943, 0.4659, 0.8912, 0.4663, 0.8896, 0.5337, 0.8896, 0.5341, 0.8912, 0.5372, 0.8943, 0.5234, 0.8995, 0.5234, 0.8995, 0.5372, 0.8943, 0.5341, 0.8912, 0.5337, 0.8896, 0.5555, 0.8896, 0.5566, 0.8995, 0.4487, 0.6439, 0.4594, 0.7622, 0.4811, 0.7622, 0.481, 0.7618, 0.4703, 0.6439, 0.4703, 0.6439, 0.481, 0.7618, 0.4811, 0.7622, 0.5189, 0.7622, 0.519, 0.7618, 0.5297, 0.6439, 0.5297, 0.6439, 0.519, 0.7618, 0.5189, 0.7622, 0.5406, 0.7622, 0.5513, 0.6439, 0.4594, 0.7622, 0.4487, 0.6442, 0.4486, 0.6439, 0.4703, 0.6439, 0.481, 0.7622, 0.481, 0.7622, 0.4703, 0.6439, 0.5297, 0.6439, 0.519, 0.7622, 0.519, 0.7622, 0.5297, 0.6439, 0.5514, 0.6439, 0.5513, 0.6442, 0.5406, 0.7622, 0.4826, 0.9095, 0.4434, 0.9021, 0.444, 0.8995, 0.4628, 0.8995, 0.5372, 0.8995, 0.4837, 0.9095, 0.4837, 0.9095, 0.5372, 0.8995, 0.556, 0.8995, 0.5566, 0.9021, 0.5174, 0.9095, 0.5163, 0.9095, 0.4486, 0.6439, 0.4338, 0.5262, 0.4337, 0.5257, 0.4554, 0.5257, 0.4703, 0.6439, 0.4703, 0.6439, 0.4554, 0.5257, 0.5446, 0.5257, 0.5297, 0.6439, 0.5297, 0.6439, 0.5446, 0.5257, 0.5663, 0.5257, 0.5662, 0.5262, 0.5514, 0.6439, 0.3905, 0.3174, 0.426, 0.4074, 0.574, 0.4074, 0.6095, 0.3174, 0.6095, 0.3174, 0.574, 0.4074, 0.5958, 0.4074, 0.6307, 0.3189, 0.6318, 0.3174, 3.939e-09, 0.003672, 0.01883, 2.339e-07, 0.0, 2.384e-07, 0.01883, 2.339e-07, 0.06502, 0.02831, 0.935, 0.02831, 0.9812, 4.488e-09, 0.9812, 4.488e-09, 1.0, 0.003671, 1.0, 0.0, 1.0, 0.003671, 0.9598, 0.02831, 1.0, 0.02831, 0.9598, 0.02831, 1.0, 0.003671, 0.9812, 4.488e-09, 0.935, 0.02831, 0.3212, 0.2275, 0.3905, 0.3174, 0.6095, 0.3174, 0.6788, 0.2275, 0.6788, 0.2275, 0.6095, 0.3174, 0.6318, 0.3174, 0.6992, 0.2299, 0.7024, 0.2275, 0.481, 0.7622, 0.4957, 0.8805, 0.5043, 0.8805, 0.519, 0.7622, 0.519, 0.7622, 0.5043, 0.8805, 0.5424, 0.8805, 0.5403, 0.8764, 0.5212, 0.8752, 0.5406, 0.7626, 0.5406, 0.7622, 0.4703, 0.6439, 0.481, 0.7622, 0.519, 0.7622, 0.5297, 0.6439, 0.5297, 0.6439, 0.519, 0.7622, 0.5406, 0.7622, 0.5513, 0.6442, 0.5514, 0.6439, 0.4434, 0.8995, 0.4972, 0.9095, 0.5028, 0.9095, 0.5164, 0.9095, 0.5163, 0.9068, 0.4766, 0.8995, 0.4972, 0.9095, 0.4975, 1.0, 0.5191, 1.0, 0.5164, 0.9095, 0.5028, 0.9095, 0.4045, 0.4074, 0.4338, 0.5257, 0.4555, 0.5257, 0.4554, 0.5252, 0.4262, 0.4074, 0.4262, 0.4074, 0.4554, 0.5252, 0.4555, 0.5257, 0.5445, 0.5257, 0.5446, 0.5252, 0.5738, 0.4074, 0.5738, 0.4074, 0.5446, 0.5252, 0.5445, 0.5257, 0.5662, 0.5257, 0.5955, 0.4074, 0.06502, 0.02831, 0.3212, 0.2275, 0.6788, 0.2275, 0.935, 0.02831, 0.935, 0.02831, 0.6788, 0.2275, 0.7024, 0.2275, 0.9543, 0.03169, 0.9598, 0.02831, 0.4809, 1.0, 0.4837, 0.9095, 0.5163, 0.9095, 0.5174, 0.9095, 0.5028, 0.9129, 0.5025, 1.0, 0.4975, 1.0, 0.3008, 0.2275, 0.3693, 0.3174, 0.3911, 0.3174, 0.3905, 0.3159, 0.3231, 0.2275, 0.3231, 0.2275, 0.3905, 0.3159, 0.3911, 0.3174, 0.6089, 0.3174, 0.6095, 0.3159, 0.6769, 0.2275, 0.6769, 0.2275, 0.6095, 0.3159, 0.6089, 0.3174, 0.6307, 0.3174, 0.6992, 0.2275, 0.4972, 0.9095, 0.4975, 1.0, 0.5191, 1.0, 0.5164, 0.9095, 0.5028, 0.9095, 0.3008, 0.2275, 0.04572, 0.02831, 0.06938, 0.02831, 0.3212, 0.2249, 0.3231, 0.2275, 0.3231, 0.2275, 0.3212, 0.2249, 0.06938, 0.02831, 0.9306, 0.02831, 0.6788, 0.2249, 0.6769, 0.2275, 0.6769, 0.2275, 0.6788, 0.2249, 0.9306, 0.02831, 0.9543, 0.02831, 0.6992, 0.2275, 0.4445, 0.8896, 0.4434, 0.8995, 0.4766, 0.8995, 0.4628, 0.8943, 0.4659, 0.8912, 0.4663, 0.8896, 0.4663, 0.8896, 0.4659, 0.8912, 0.4628, 0.8943, 0.4766, 0.8995, 0.5234, 0.8995, 0.5372, 0.8943, 0.5341, 0.8912, 0.5337, 0.8896, 0.5337, 0.8896, 0.5341, 0.8912, 0.5372, 0.8943, 0.5234, 0.8995, 0.5566, 0.8995, 0.5555, 0.8896, 0.4487, 0.6439, 0.4594, 0.7622, 0.4811, 0.7622, 0.481, 0.7618, 0.4703, 0.6439, 0.4703, 0.6439, 0.481, 0.7618, 0.4811, 0.7622, 0.5189, 0.7622, 0.519, 0.7618, 0.5297, 0.6439, 0.5297, 0.6439, 0.519, 0.7618, 0.5189, 0.7622, 0.5406, 0.7622, 0.5513, 0.6439, 0.4975, 1.0, 0.4972, 0.9095, 0.5028, 0.9095, 0.5164, 0.9095, 0.5191, 1.0, 0.4486, 0.6439, 0.4338, 0.5262, 0.4337, 0.5257, 0.4554, 0.5257, 0.4703, 0.6439, 0.4703, 0.6439, 0.4554, 0.5257, 0.5446, 0.5257, 0.5297, 0.6439, 0.5297, 0.6439, 0.5446, 0.5257, 0.5663, 0.5257, 0.5662, 0.5262, 0.5514, 0.6439, 3.939e-09, 0.003672, 0.01883, 2.339e-07, 0.0, 2.384e-07, 0.01883, 2.339e-07, 0.06502, 0.02831, 0.935, 0.02831, 0.9812, 4.488e-09, 0.9812, 4.488e-09, 1.0, 0.003671, 1.0, 0.0, 1.0, 0.003671, 0.9598, 0.02831, 1.0, 0.02831, 0.9598, 0.02831, 1.0, 0.003671, 0.9812, 4.488e-09, 0.935, 0.02831, 0.4337, 0.5257, 0.4045, 0.4082, 0.4042, 0.4074, 0.426, 0.4074, 0.4554, 0.5257, 0.4554, 0.5257, 0.426, 0.4074, 0.574, 0.4074, 0.5446, 0.5257, 0.5446, 0.5257, 0.574, 0.4074, 0.5958, 0.4074, 0.5955, 0.4082, 0.5663, 0.5257, 0.4659, 0.8896, 0.4628, 0.8995, 0.5372, 0.8995, 0.5341, 0.8896, 0.5341, 0.8896, 0.5372, 0.8995, 0.556, 0.8995, 0.5557, 0.8896, 0.4975, 1.0, 0.4972, 0.9095, 0.5028, 0.9095, 0.5164, 0.9095, 0.5191, 1.0, 0.4957, 0.8805, 0.4746, 0.885, 0.5254, 0.885, 0.5043, 0.8805, 0.5043, 0.8805, 0.5254, 0.885, 0.5435, 0.885, 0.5424, 0.8805, 0.01883, 2.339e-07, 0.02482, 2.325e-07, 0.02194, 2.332e-07, 0.0, 2.384e-07, 0.0, 2.384e-07, 0.3008, 0.2275, 0.04572, 0.02831, 0.06938, 0.02831, 0.3212, 0.2249, 0.3231, 0.2275, 0.3231, 0.2275, 0.3212, 0.2249, 0.06938, 0.02831, 0.9306, 0.02831, 0.6788, 0.2249, 0.6769, 0.2275, 0.6769, 0.2275, 0.6788, 0.2249, 0.9306, 0.02831, 0.9543, 0.02831, 0.6992, 0.2275, 0.4434, 0.8995, 0.4445, 0.8896, 0.4663, 0.8896, 0.4659, 0.8912, 0.4628, 0.8943, 0.4766, 0.8995, 0.4766, 0.8995, 0.4628, 0.8943, 0.4659, 0.8912, 0.4663, 0.8896, 0.5337, 0.8896, 0.5341, 0.8912, 0.5372, 0.8943, 0.5234, 0.8995, 0.5234, 0.8995, 0.5372, 0.8943, 0.5341, 0.8912, 0.5337, 0.8896, 0.5555, 0.8896, 0.5566, 0.8995, 0.3008, 0.2275, 0.3693, 0.3174, 0.3911, 0.3174, 0.3905, 0.3159, 0.3231, 0.2275, 0.3231, 0.2275, 0.3905, 0.3159, 0.3911, 0.3174, 0.6089, 0.3174, 0.6095, 0.3159, 0.6769, 0.2275, 0.6769, 0.2275, 0.6095, 0.3159, 0.6089, 0.3174, 0.6307, 0.3174, 0.6992, 0.2275, 0.4565, 0.885, 0.4576, 0.8805, 0.4957, 0.8805, 0.4746, 0.885, 0.4746, 0.885, 0.4957, 0.8805, 0.5043, 0.8805, 0.5254, 0.885, 0.5254, 0.885, 0.5043, 0.8805, 0.5424, 0.8805, 0.5435, 0.885, 0.4045, 0.4074, 0.3693, 0.3174, 0.3911, 0.3174, 0.426, 0.4066, 0.4262, 0.4074, 0.4262, 0.4074, 0.426, 0.4066, 0.3911, 0.3174, 0.6089, 0.3174, 0.574, 0.4066, 0.5738, 0.4074, 0.5738, 0.4074, 0.574, 0.4066, 0.6089, 0.3174, 0.6307, 0.3174, 0.5955, 0.4074, 0.4576, 0.8805, 0.4597, 0.8764, 0.4788, 0.8752, 0.4594, 0.7626, 0.4594, 0.7622, 0.481, 0.7622, 0.4957, 0.8805, 0.4957, 0.8805, 0.481, 0.7622, 0.519, 0.7622, 0.5043, 0.8805, 0.5043, 0.8805, 0.519, 0.7622, 0.5406, 0.7622, 0.5406, 0.7626, 0.5212, 0.8752, 0.5403, 0.8764, 0.5424, 0.8805, 0.4594, 0.7622, 0.4487, 0.6442, 0.4486, 0.6439, 0.4703, 0.6439, 0.481, 0.7622, 0.481, 0.7622, 0.4703, 0.6439, 0.5297, 0.6439, 0.519, 0.7622, 0.519, 0.7622, 0.5297, 0.6439, 0.5514, 0.6439, 0.5513, 0.6442, 0.5406, 0.7622, 0.4487, 0.6439, 0.4338, 0.5257, 0.4555, 0.5257, 0.4703, 0.6437, 0.4703, 0.6439, 0.4703, 0.6439, 0.4703, 0.6437, 0.4555, 0.5257, 0.5445, 0.5257, 0.5297, 0.6437, 0.5297, 0.6439, 0.5297, 0.6439, 0.5297, 0.6437, 0.5445, 0.5257, 0.5662, 0.5257, 0.5513, 0.6439, 0.4554, 0.5257, 0.4703, 0.6439, 0.5297, 0.6439, 0.5446, 0.5257, 0.5446, 0.5257, 0.5297, 0.6439, 0.5514, 0.6439, 0.5662, 0.5262, 0.5663, 0.5257, 0.444, 0.8995, 0.4443, 0.8896, 0.4659, 0.8896, 0.4628, 0.8995, 0.4628, 0.8995, 0.4659, 0.8896, 0.5341, 0.8896, 0.5372, 0.8995, 0.5372, 0.8995, 0.5341, 0.8896, 0.5557, 0.8896, 0.556, 0.8995, 0.4628, 0.8995, 0.5163, 0.9095, 0.5174, 0.9095, 0.5566, 0.9021, 0.556, 0.8995, 0.5372, 0.8995, 0.4597, 0.885, 0.4788, 0.8805, 0.495, 0.8805, 0.4952, 0.885, 0.4952, 0.885, 0.495, 0.8805, 0.505, 0.8805, 0.5048, 0.885, 0.5048, 0.885, 0.505, 0.8805, 0.5212, 0.8805, 0.5403, 0.885, 0.4836, 0.9095, 0.4837, 0.9068, 0.5234, 0.8995, 0.5566, 0.8995, 0.5028, 0.9095, 0.5164, 0.9095, 0.5163, 0.9068, 0.4766, 0.8995, 0.4434, 0.8995, 0.4972, 0.9095, 0.4045, 0.4074, 0.4338, 0.5257, 0.4555, 0.5257, 0.4554, 0.5252, 0.4262, 0.4074, 0.4262, 0.4074, 0.4554, 0.5252, 0.4555, 0.5257, 0.5445, 0.5257, 0.5446, 0.5252, 0.5738, 0.4074, 0.5738, 0.4074, 0.5446, 0.5252, 0.5445, 0.5257, 0.5662, 0.5257, 0.5955, 0.4074, 0.4826, 0.9095, 0.4434, 0.9021, 0.444, 0.8995, 0.4628, 0.8995, 0.5372, 0.8995, 0.4837, 0.9095, 0.4837, 0.9095, 0.5372, 0.8995, 0.556, 0.8995, 0.5566, 0.9021, 0.5174, 0.9095, 0.5163, 0.9095, 0.3905, 0.3174, 0.426, 0.4074, 0.574, 0.4074, 0.6095, 0.3174, 0.6095, 0.3174, 0.574, 0.4074, 0.5958, 0.4074, 0.6307, 0.3189, 0.6318, 0.3174, 0.3693, 0.3174, 0.3008, 0.2275, 0.3231, 0.2275, 0.3905, 0.3159, 0.3911, 0.3174, 0.3911, 0.3174, 0.3905, 0.3159, 0.3231, 0.2275, 0.6769, 0.2275, 0.6095, 0.3159, 0.6089, 0.3174, 0.6089, 0.3174, 0.6095, 0.3159, 0.6769, 0.2275, 0.6992, 0.2275, 0.6307, 0.3174, 0.4788, 0.8805, 0.4594, 0.7622, 0.4811, 0.7622, 0.495, 0.8805, 0.495, 0.8805, 0.4811, 0.7622, 0.5189, 0.7622, 0.505, 0.8805, 0.505, 0.8805, 0.5189, 0.7622, 0.5406, 0.7622, 0.5212, 0.8805, 0.444, 0.8995, 0.4443, 0.8896, 0.4659, 0.8896, 0.4628, 0.8995, 0.4628, 0.8995, 0.4659, 0.8896, 0.5341, 0.8896, 0.5372, 0.8995, 0.5372, 0.8995, 0.5341, 0.8896, 0.5557, 0.8896, 0.556, 0.8995, 0.3693, 0.3174, 0.4045, 0.4074, 0.4262, 0.4074, 0.426, 0.4066, 0.3911, 0.3174, 0.3911, 0.3174, 0.426, 0.4066, 0.4262, 0.4074, 0.5738, 0.4074, 0.574, 0.4066, 0.6089, 0.3174, 0.6089, 0.3174, 0.574, 0.4066, 0.5738, 0.4074, 0.5955, 0.4074, 0.6307, 0.3174, 0.04572, 0.02831, 0.3008, 0.2275, 0.3231, 0.2275, 0.3212, 0.2249, 0.06938, 0.02831, 0.06938, 0.02831, 0.3212, 0.2249, 0.3231, 0.2275, 0.6769, 0.2275, 0.6788, 0.2249, 0.9306, 0.02831, 0.9306, 0.02831, 0.6788, 0.2249, 0.6769, 0.2275, 0.6992, 0.2275, 0.9543, 0.02831, 0.4746, 0.885, 0.4659, 0.8896, 0.5341, 0.8896, 0.5254, 0.885, 0.5254, 0.885, 0.5341, 0.8896, 0.5557, 0.8896, 0.5555, 0.8894, 0.5435, 0.885, 0.04023, 0.02831, 3.939e-09, 0.003672, 0.01883, 2.339e-07, 0.06502, 0.02831, 0.06502, 0.02831, 0.01883, 2.339e-07, 0.9812, 4.489e-09, 0.935, 0.02831, 0.935, 0.02831, 0.9812, 4.489e-09, 1.0, 0.003671, 0.9598, 0.02831, 0.9598, 0.02831, 1.0, 0.003671, 1.0, 0.02831, 1.0, 0.003671, 0.9812, 4.489e-09, 1.0, 0.0, 0.01883, 2.339e-07, 3.939e-09, 0.003672, 0.0, 2.384e-07, 0.4565, 0.885, 0.4576, 0.8805, 0.4957, 0.8805, 0.4746, 0.885, 0.4746, 0.885, 0.4957, 0.8805, 0.5043, 0.8805, 0.5254, 0.885, 0.5254, 0.885, 0.5043, 0.8805, 0.5424, 0.8805, 0.5435, 0.885, 0.4445, 0.8896, 0.4597, 0.885, 0.4952, 0.885, 0.4957, 0.8857, 0.4746, 0.886, 0.4663, 0.8896, 0.4663, 0.8896, 0.4746, 0.886, 0.4957, 0.8857, 0.4952, 0.885, 0.5048, 0.885, 0.5043, 0.8857, 0.5254, 0.886, 0.5337, 0.8896, 0.5337, 0.8896, 0.5254, 0.886, 0.5043, 0.8857, 0.5048, 0.885, 0.5403, 0.885, 0.5555, 0.8896, 0.4809, 1.0, 0.4837, 0.9095, 0.5163, 0.9095, 0.5174, 0.9095, 0.5028, 0.9129, 0.5025, 1.0, 0.4975, 1.0, 0.4597, 0.885, 0.4788, 0.8805, 0.495, 0.8805, 0.4952, 0.885, 0.4952, 0.885, 0.495, 0.8805, 0.505, 0.8805, 0.5048, 0.885, 0.5048, 0.885, 0.505, 0.8805, 0.5212, 0.8805, 0.5403, 0.885, 0.4338, 0.5257, 0.4045, 0.4074, 0.4262, 0.4074, 0.4554, 0.5252, 0.4555, 0.5257, 0.4555, 0.5257, 0.4554, 0.5252, 0.4262, 0.4074, 0.5738, 0.4074, 0.5446, 0.5252, 0.5445, 0.5257, 0.5445, 0.5257, 0.5446, 0.5252, 0.5738, 0.4074, 0.5955, 0.4074, 0.5662, 0.5257, 0.4338, 0.5257, 0.4487, 0.6439, 0.4703, 0.6439, 0.4703, 0.6437, 0.4555, 0.5257, 0.4555, 0.5257, 0.4703, 0.6437, 0.4703, 0.6439, 0.5297, 0.6439, 0.5297, 0.6437, 0.5445, 0.5257, 0.5445, 0.5257, 0.5297, 0.6437, 0.5297, 0.6439, 0.5513, 0.6439, 0.5662, 0.5257, 0.4628, 0.8995, 0.5163, 0.9095, 0.5174, 0.9095, 0.5566, 0.9021, 0.556, 0.8995, 0.5372, 0.8995, 0.426, 0.4074, 0.4554, 0.5257, 0.5446, 0.5257, 0.574, 0.4074, 0.574, 0.4074, 0.5446, 0.5257, 0.5663, 0.5257, 0.5955, 0.4082, 0.5958, 0.4074, 0.4042, 0.4074, 0.3693, 0.3189, 0.3682, 0.3174, 0.3905, 0.3174, 0.426, 0.4074, 0.426, 0.4074, 0.3905, 0.3174, 0.6095, 0.3174, 0.574, 0.4074, 0.574, 0.4074, 0.6095, 0.3174, 0.6318, 0.3174, 0.6307, 0.3189, 0.5958, 0.4074, 0.06938, 0.02831, 0.06502, 0.0249, 0.02482, 2.325e-07, 0.0, 2.384e-07, 0.02194, 2.332e-07, 1.0, 0.0, 1.0, 0.02831, 0.9543, 0.02831, 0.9306, 0.02831, 0.04023, 0.02831, 3.939e-09, 0.003672, 0.01883, 2.339e-07, 0.06502, 0.02831, 0.06502, 0.02831, 0.01883, 2.339e-07, 0.9812, 4.488e-09, 0.935, 0.02831, 0.935, 0.02831, 0.9812, 4.488e-09, 1.0, 0.003671, 0.9598, 0.02831, 0.9598, 0.02831, 1.0, 0.003671, 1.0, 0.02831, 1.0, 0.003671, 0.9812, 4.488e-09, 1.0, 0.0, 0.01883, 2.339e-07, 3.939e-09, 0.003672, 0.0, 2.384e-07, 0.4836, 0.9095, 0.4837, 0.9068, 0.5234, 0.8995, 0.5566, 0.8995, 0.5028, 0.9095, 0.5164, 0.9095, 0.5163, 0.9068, 0.4766, 0.8995, 0.4434, 0.8995, 0.4972, 0.9095, 0.4434, 0.8995, 0.4972, 0.9095, 0.5028, 0.9095, 0.5164, 0.9095, 0.5163, 0.9068, 0.4766, 0.8995, 0.4338, 0.5257, 0.4045, 0.4074, 0.4262, 0.4074, 0.4554, 0.5252, 0.4555, 0.5257, 0.4555, 0.5257, 0.4554, 0.5252, 0.4262, 0.4074, 0.5738, 0.4074, 0.5446, 0.5252, 0.5445, 0.5257, 0.5445, 0.5257, 0.5446, 0.5252, 0.5738, 0.4074, 0.5955, 0.4074, 0.5662, 0.5257, 0.4703, 0.6439, 0.481, 0.7622, 0.519, 0.7622, 0.5297, 0.6439, 0.5297, 0.6439, 0.519, 0.7622, 0.5406, 0.7622, 0.5513, 0.6442, 0.5514, 0.6439, 0.4594, 0.7622, 0.4788, 0.8805, 0.495, 0.8805, 0.4811, 0.7622, 0.4811, 0.7622, 0.495, 0.8805, 0.505, 0.8805, 0.5189, 0.7622, 0.5189, 0.7622, 0.505, 0.8805, 0.5212, 0.8805, 0.5406, 0.7622, 0.4597, 0.885, 0.4445, 0.8896, 0.4663, 0.8896, 0.4746, 0.886, 0.4957, 0.8857, 0.4952, 0.885, 0.4952, 0.885, 0.4957, 0.8857, 0.4746, 0.886, 0.4663, 0.8896, 0.5337, 0.8896, 0.5254, 0.886, 0.5043, 0.8857, 0.5048, 0.885, 0.5048, 0.885, 0.5043, 0.8857, 0.5254, 0.886, 0.5337, 0.8896, 0.5555, 0.8896, 0.5403, 0.885, 0.2976, 0.2275, 0.04572, 0.03169, 0.04023, 0.02831, 0.06502, 0.02831, 0.3212, 0.2275, 0.3212, 0.2275, 0.06502, 0.02831, 0.935, 0.02831, 0.6788, 0.2275, 0.6788, 0.2275, 0.935, 0.02831, 0.9598, 0.02831, 0.9543, 0.03169, 0.7024, 0.2275, 0.4554, 0.5257, 0.4703, 0.6439, 0.5297, 0.6439, 0.5446, 0.5257, 0.5446, 0.5257, 0.5297, 0.6439, 0.5514, 0.6439, 0.5662, 0.5262, 0.5663, 0.5257, 0.04572, 0.02831, 0.3008, 0.2275, 0.3231, 0.2275, 0.3212, 0.2249, 0.06938, 0.02831, 0.06938, 0.02831, 0.3212, 0.2249, 0.3231, 0.2275, 0.6769, 0.2275, 0.6788, 0.2249, 0.9306, 0.02831, 0.9306, 0.02831, 0.6788, 0.2249, 0.6769, 0.2275, 0.6992, 0.2275, 0.9543, 0.02831, 0.4594, 0.7622, 0.4788, 0.8805, 0.495, 0.8805, 0.4811, 0.7622, 0.4811, 0.7622, 0.495, 0.8805, 0.505, 0.8805, 0.5189, 0.7622, 0.5189, 0.7622, 0.505, 0.8805, 0.5212, 0.8805, 0.5406, 0.7622, 0.3682, 0.3174, 0.3008, 0.2299, 0.2976, 0.2275, 0.3212, 0.2275, 0.3905, 0.3174, 0.3905, 0.3174, 0.3212, 0.2275, 0.6788, 0.2275, 0.6095, 0.3174, 0.6095, 0.3174, 0.6788, 0.2275, 0.7024, 0.2275, 0.6992, 0.2299, 0.6318, 0.3174, 0.481, 0.7622, 0.4957, 0.8805, 0.5043, 0.8805, 0.519, 0.7622, 0.519, 0.7622, 0.5043, 0.8805, 0.5424, 0.8805, 0.5403, 0.8764, 0.5212, 0.8752, 0.5406, 0.7626, 0.5406, 0.7622, 0.4746, 0.885, 0.4659, 0.8896, 0.5341, 0.8896, 0.5254, 0.885, 0.5254, 0.885, 0.5341, 0.8896, 0.5557, 0.8896, 0.5555, 0.8894, 0.5435, 0.885, 0.4597, 0.885, 0.4445, 0.8896, 0.4663, 0.8896, 0.4746, 0.886, 0.4957, 0.8857, 0.4952, 0.885, 0.4952, 0.885, 0.4957, 0.8857, 0.4746, 0.886, 0.4663, 0.8896, 0.5337, 0.8896, 0.5254, 0.886, 0.5043, 0.8857, 0.5048, 0.885, 0.5048, 0.885, 0.5043, 0.8857, 0.5254, 0.886, 0.5337, 0.8896, 0.5555, 0.8896, 0.5403, 0.885, 0.4957, 0.8805, 0.4746, 0.885, 0.5254, 0.885, 0.5043, 0.8805, 0.5043, 0.8805, 0.5254, 0.885, 0.5435, 0.885, 0.5424, 0.8805, 0.3212, 0.2275, 0.3905, 0.3174, 0.6095, 0.3174, 0.6788, 0.2275, 0.6788, 0.2275, 0.6095, 0.3174, 0.6318, 0.3174, 0.6992, 0.2299, 0.7024, 0.2275, 0.2976, 0.2275, 0.04572, 0.03169, 0.04023, 0.02831, 0.06502, 0.02831, 0.3212, 0.2275, 0.3212, 0.2275, 0.06502, 0.02831, 0.935, 0.02831, 0.6788, 0.2275, 0.6788, 0.2275, 0.935, 0.02831, 0.9598, 0.02831, 0.9543, 0.03169, 0.7024, 0.2275, 0.4659, 0.8896, 0.4628, 0.8995, 0.5372, 0.8995, 0.5341, 0.8896, 0.5341, 0.8896, 0.5372, 0.8995, 0.556, 0.8995, 0.5557, 0.8896, 0.4338, 0.5257, 0.4487, 0.6439, 0.4703, 0.6439, 0.4703, 0.6437, 0.4555, 0.5257, 0.4555, 0.5257, 0.4703, 0.6437, 0.4703, 0.6439, 0.5297, 0.6439, 0.5297, 0.6437, 0.5445, 0.5257, 0.5445, 0.5257, 0.5297, 0.6437, 0.5297, 0.6439, 0.5513, 0.6439, 0.5662, 0.5257, 0.4594, 0.7622, 0.4487, 0.6439, 0.4703, 0.6439, 0.481, 0.7618, 0.4811, 0.7622, 0.4811, 0.7622, 0.481, 0.7618, 0.4703, 0.6439, 0.5297, 0.6439, 0.519, 0.7618, 0.5189, 0.7622, 0.5189, 0.7622, 0.519, 0.7618, 0.5297, 0.6439, 0.5513, 0.6439, 0.5406, 0.7622, 0.06938, 0.02831, 0.06502, 0.0249, 0.02482, 2.325e-07, 1.0, 0.0, 1.0, 0.02831, 0.9543, 0.02831, 0.9306, 0.02831, 0.02482, 2.325e-07, 0.06502, 0.0249, 0.06938, 0.02831, 0.9306, 0.02831, 0.9543, 0.02831, 1.0, 0.02831, 1.0, 0.0, 0.02482, 2.325e-07, 0.06502, 0.0249, 0.06938, 0.02831, 0.9306, 0.02831, 0.9543, 0.02831, 1.0, 0.02831, 1.0, 0.0, 0.375, 0.0, 0.625, 0.0, 0.625, 0.25, 0.375, 0.25, 0.375, 0.25, 0.625, 0.25, 0.625, 0.5, 0.375, 0.5, 0.375, 0.5, 0.625, 0.5, 0.625, 0.75, 0.375, 0.75, 0.375, 0.75, 0.625, 0.75, 0.625, 1.0, 0.375, 1.0, 0.125, 0.5, 0.375, 0.5, 0.375, 0.75, 0.125, 0.75, 0.625, 0.5, 0.875, 0.5, 0.875, 0.75, 0.625, 0.75])
me_plane_002.materials.append(mat_eiffel)
me_plane_002.materials.append(mat_stage)
me_plane_002.use_remesh_fix_poles = True
me_plane_002.use_remesh_preserve_attributes = False
me_plane_002.use_mirror_vertex_groups = False
me_plane_002.update()
me_cube = bpy.data.meshes.new('Cube')
me_cube.from_pydata([(-65.13, -65.13, -0.8488), (-12.03, -12.03, 132.3), (-65.13, 65.13, -0.8488), (-12.03, 12.03, 132.3), (65.13, -65.13, -0.8488), (12.03, -12.03, 132.3), (65.13, 65.13, -0.8488), (12.03, 12.03, 132.3), (-4.259, -4.259, 359.2), (-4.259, 4.259, 359.2), (4.259, 4.259, 359.2), (4.259, -4.259, 359.2)], [], [(0, 1, 3, 2), (2, 3, 7, 6), (6, 7, 5, 4), (4, 5, 1, 0), (2, 6, 4, 0), (5, 7, 10, 11), (10, 9, 8, 11), (3, 1, 8, 9), (1, 5, 11, 8), (7, 3, 9, 10)])
_uv = me_cube.uv_layers.new(name='UVMap')
_uv.uv.foreach_set('vector', [0.375, 0.0, 0.625, 0.0, 0.625, 0.25, 0.375, 0.25, 0.375, 0.25, 0.625, 0.25, 0.625, 0.5, 0.375, 0.5, 0.375, 0.5, 0.625, 0.5, 0.625, 0.75, 0.375, 0.75, 0.375, 0.75, 0.625, 0.75, 0.625, 1.0, 0.375, 1.0, 0.125, 0.5, 0.375, 0.5, 0.375, 0.75, 0.125, 0.75, 0.625, 0.75, 0.625, 0.5, 0.625, 0.5, 0.625, 0.75, 0.625, 0.5, 0.875, 0.5, 0.875, 0.75, 0.625, 0.75, 0.625, 0.25, 0.625, 0.0, 0.625, 0.0, 0.625, 0.25, 0.625, 1.0, 0.625, 0.75, 0.625, 0.75, 0.625, 1.0, 0.625, 0.5, 0.625, 0.25, 0.625, 0.25, 0.625, 0.5])
me_cube.use_remesh_fix_poles = True
me_cube.use_remesh_preserve_attributes = False
me_cube.use_mirror_vertex_groups = False
me_cube.update()

# ---- objects
ob_empty = bpy.data.objects.new('Empty', None)
ob_eiffel = bpy.data.objects.new('Eiffel', me_plane_002)
ob_ucx_eiffel_01 = bpy.data.objects.new('UCX_Eiffel_01', me_cube)

# ---- transforms, parenting, visibility, modifiers, constraints
ob_empty.location = (0.0, 0.0, 0.0)
ob_empty.lineart.crease_threshold = 0.0
ob_eiffel.location = (0.0, 0.0, 0.0)
ob_eiffel.lineart.crease_threshold = 0.0
ob_ucx_eiffel_01.location = (0.0, 0.0, 0.0)
ob_ucx_eiffel_01.lineart.crease_threshold = 0.0

# ---- collection membership
col_collection.objects.link(ob_empty)
col_collection.objects.link(ob_eiffel)
col_collection.objects.link(ob_ucx_eiffel_01)

# ---- scene / render settings (as saved in the file)
scene.frame_start = 1; scene.frame_end = 250; scene.frame_set(1)
scene.render.engine = 'CYCLES'
scene.cycles.use_denoising = False
scene.cycles.samples = 128
scene.cycles.sampling_pattern = 'TABULATED_SOBOL'
scene.cycles.use_adaptive_sampling = False
scene.cycles.use_light_tree = False
scene.view_settings.view_transform = 'Filmic'
scene.unit_settings.scale_length = 0.01
bpy.context.view_layer.update()

# ---- added for rendering (the .blend has no active camera and no usable light): camera, sun
cam_auto = bpy.data.cameras.new('AutoCamera')
cam_auto.lens = 50.0
cam_auto.sensor_width = 36.0
cam_auto.clip_end = 6574.65
ob_auto_camera = bpy.data.objects.new('AutoCamera', cam_auto)
scene.collection.objects.link(ob_auto_camera)
ob_auto_camera.location = (374.625, -449.55, 478.656)
ob_auto_camera.rotation_euler = (1.09748, -7.21219e-08, 0.694738)
scene.camera = ob_auto_camera
light_auto_sun = bpy.data.lights.new('AutoSun', 'SUN')
light_auto_sun.energy = 3.0
light_auto_sun.angle = 0.0523599
ob_auto_sun = bpy.data.objects.new('AutoSun', light_auto_sun)
scene.collection.objects.link(ob_auto_sun)
ob_auto_sun.rotation_euler = (0.872665, 0.174533, 0.523599)
bpy.context.view_layer.update()
